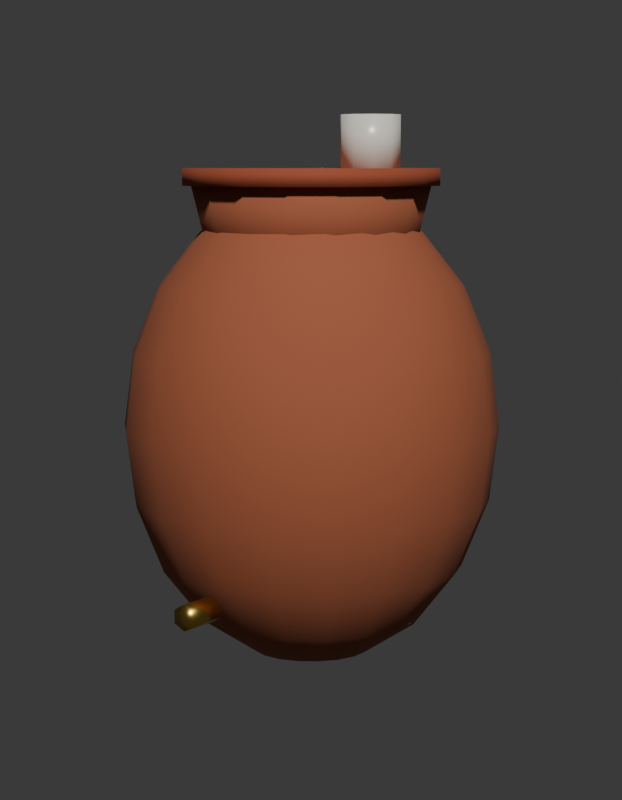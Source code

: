 # Source: SM_PRP_Talha_Blockout.blend  (saved by Blender 5.2.45; exported with 4.5.12 LTS)
import bpy
from mathutils import Matrix  # noqa: F401  (used for matrix-valued properties, if any)

bpy.ops.wm.read_factory_settings(use_empty=True)
scene = bpy.context.scene
scene.name = 'Scene'

# ---- collections
col_prp_talha = bpy.data.collections.new('PRP_Talha'); scene.collection.children.link(col_prp_talha)
col_rig = bpy.data.collections.new('Rig'); col_prp_talha.children.link(col_rig)
col_geo = bpy.data.collections.new('Geo'); col_prp_talha.children.link(col_geo)
col_sockets = bpy.data.collections.new('Sockets'); col_prp_talha.children.link(col_sockets)
col_props = bpy.data.collections.new('Props'); col_prp_talha.children.link(col_props)
col_preview = bpy.data.collections.new('_Preview'); scene.collection.children.link(col_preview)

# ---- materials (node trees are filled in below, after node groups)
mat_mat_prp_barro = bpy.data.materials.new('MAT_PRP_Barro')
mat_mat_prp_barro.diffuse_color = (0.3515, 0.09759, 0.04231, 1.0)
mat_mat_prp_barro.roughness = 0.9
mat_mat_prp_madeiravelha = bpy.data.materials.new('MAT_PRP_MadeiraVelha')
mat_mat_prp_madeiravelha.diffuse_color = (0.3325, 0.06848, 0.02732, 1.0)
mat_mat_prp_madeiravelha.roughness = 0.85
mat_mat_prp_latao = bpy.data.materials.new('MAT_PRP_Latao')
mat_mat_prp_latao.diffuse_color = (0.6939, 0.4564, 0.1022, 1.0)
mat_mat_prp_latao.roughness = 0.3
mat_mat_prp_latao.metallic = 1.0
mat_mat_prp_louca = bpy.data.materials.new('MAT_PRP_Louca')
mat_mat_prp_louca.diffuse_color = (0.7913, 0.7605, 0.6724, 1.0)
mat_mat_prp_louca.roughness = 0.3

# ---- material node trees
mat_mat_prp_barro.use_nodes = True; mat_mat_prp_barro.node_tree.nodes.clear()
_N = mat_mat_prp_barro.node_tree.nodes; _L = mat_mat_prp_barro.node_tree.links
n0 = _N.new('ShaderNodeBsdfPrincipled'); n0.name = 'Principled BSDF'; n0.location = (-200, 100)
n0.inputs[0].default_value = (0.3515, 0.09759, 0.04231, 1.0)
n0.inputs[2].default_value = 0.9
n0.inputs[10].default_value = 0.005
n1 = _N.new('ShaderNodeOutputMaterial'); n1.name = 'Material Output'; n1.location = (200, 100)
_L.new(n0.outputs[0], n1.inputs[0])
n1.is_active_output = True
mat_mat_prp_madeiravelha.use_nodes = True; mat_mat_prp_madeiravelha.node_tree.nodes.clear()
_N = mat_mat_prp_madeiravelha.node_tree.nodes; _L = mat_mat_prp_madeiravelha.node_tree.links
n0 = _N.new('ShaderNodeBsdfPrincipled'); n0.name = 'Principled BSDF'; n0.location = (-200, 100)
n0.inputs[0].default_value = (0.3325, 0.06848, 0.02732, 1.0)
n0.inputs[2].default_value = 0.85
n0.inputs[10].default_value = 0.005
n1 = _N.new('ShaderNodeOutputMaterial'); n1.name = 'Material Output'; n1.location = (200, 100)
_L.new(n0.outputs[0], n1.inputs[0])
n1.is_active_output = True
mat_mat_prp_latao.use_nodes = True; mat_mat_prp_latao.node_tree.nodes.clear()
_N = mat_mat_prp_latao.node_tree.nodes; _L = mat_mat_prp_latao.node_tree.links
n0 = _N.new('ShaderNodeBsdfPrincipled'); n0.name = 'Principled BSDF'; n0.location = (-200, 100)
n0.inputs[0].default_value = (0.6939, 0.4564, 0.1022, 1.0)
n0.inputs[1].default_value = 1.0
n0.inputs[2].default_value = 0.3
n0.inputs[10].default_value = 0.005
n1 = _N.new('ShaderNodeOutputMaterial'); n1.name = 'Material Output'; n1.location = (200, 100)
_L.new(n0.outputs[0], n1.inputs[0])
n1.is_active_output = True
mat_mat_prp_louca.use_nodes = True; mat_mat_prp_louca.node_tree.nodes.clear()
_N = mat_mat_prp_louca.node_tree.nodes; _L = mat_mat_prp_louca.node_tree.links
n0 = _N.new('ShaderNodeBsdfPrincipled'); n0.name = 'Principled BSDF'; n0.location = (-200, 100)
n0.inputs[0].default_value = (0.7913, 0.7605, 0.6724, 1.0)
n0.inputs[2].default_value = 0.3
n0.inputs[10].default_value = 0.005
n1 = _N.new('ShaderNodeOutputMaterial'); n1.name = 'Material Output'; n1.location = (200, 100)
_L.new(n0.outputs[0], n1.inputs[0])
n1.is_active_output = True

# ---- world
world_world = bpy.data.worlds.new('World'); scene.world = world_world
world_world.use_nodes = True; world_world.node_tree.nodes.clear()
_N = world_world.node_tree.nodes; _L = world_world.node_tree.links
n0 = _N.new('ShaderNodeBackground'); n0.name = 'Background'; n0.location = (-200, 100)
n0.inputs[0].default_value = (0.05, 0.05, 0.05, 1.0)
n1 = _N.new('ShaderNodeOutputWorld'); n1.name = 'World Output'; n1.location = (200, 100)
_L.new(n0.outputs[0], n1.inputs[0])
n1.is_active_output = True
world_world.color = (0.006512, 0.005605, 0.009134)

# ---- cameras
cam_cam_frente = bpy.data.cameras.new('CAM_frente')
cam_cam_frente.type = 'ORTHO'
cam_cam_frente.ortho_scale = 0.92
cam_cam_perfil = bpy.data.cameras.new('CAM_perfil')
cam_cam_perfil.type = 'ORTHO'
cam_cam_perfil.ortho_scale = 0.92
cam_cam_costas = bpy.data.cameras.new('CAM_costas')
cam_cam_costas.type = 'ORTHO'
cam_cam_costas.ortho_scale = 0.92
cam_cam_tres_quartos = bpy.data.cameras.new('CAM_tres_quartos')
cam_cam_tres_quartos.lens = 85.0

# ---- meshes
me_sm_prp_talha = bpy.data.meshes.new('SM_PRP_Talha')
me_sm_prp_talha.from_pydata([(0.0, 0.0, 0.58), (0.1386, -0.0574, 0.58), (0.15, 0.0, 0.6), (0.15, 0.0, 0.58), (0.1386, 0.0574, 0.6), (0.1386, 0.0574, 0.58), (0.1061, 0.1061, 0.6), (0.1061, 0.1061, 0.58), (0.0574, 0.1386, 0.6), (0.0574, 0.1386, 0.58), (0.0, 0.0, 0.02), (0.0, 0.15, 0.6), (0.02325, 0.06388, 0.5663), (0.04423, 0.1215, 0.5265), (0.06087, 0.1673, 0.4646), (0.07156, 0.1966, 0.3865), (0.07524, 0.2067, 0.3), (0.07156, 0.1966, 0.2135), (0.06087, 0.1673, 0.1354), (0.04423, 0.1215, 0.07348), (0.02325, 0.06388, 0.0337), (0.0, 0.15, 0.58), (-0.05358, 0.1293, 0.58), (0.0437, 0.05208, 0.5663), (0.08312, 0.09906, 0.5265), (0.1144, 0.1363, 0.4646), (0.1345, 0.1603, 0.3865), (0.1414, 0.1685, 0.3), (0.1345, 0.1603, 0.2135), (0.1144, 0.1363, 0.1354), (0.08312, 0.09906, 0.07348), (0.0437, 0.05208, 0.0337), (-0.04592, 0.1109, 0.5), (-0.09899, 0.09899, 0.58), (0.05888, 0.03399, 0.5663), (0.112, 0.06466, 0.5265), (0.1541, 0.08899, 0.4646), (0.1812, 0.1046, 0.3865), (0.1905, 0.11, 0.3), (0.1812, 0.1046, 0.2135), (0.1541, 0.08899, 0.1354), (0.112, 0.06466, 0.07348), (0.05888, 0.03399, 0.0337), (-0.08485, 0.08485, 0.5), (-0.1293, 0.05358, 0.58), (0.06695, 0.01181, 0.5663), (0.1273, 0.02245, 0.5265), (0.1753, 0.03091, 0.4646), (0.2061, 0.03633, 0.3865), (0.2167, 0.0382, 0.3), (0.2061, 0.03633, 0.2135), (0.1753, 0.03091, 0.1354), (0.1273, 0.02245, 0.07348), (0.06695, 0.01181, 0.0337), (-0.1109, 0.04592, 0.5), (-0.14, 0.0, 0.58), (0.06695, -0.01181, 0.5663), (0.1273, -0.02245, 0.5265), (0.1753, -0.03091, 0.4646), (0.2061, -0.03633, 0.3865), (0.2167, -0.0382, 0.3), (0.2061, -0.03633, 0.2135), (0.1753, -0.03091, 0.1354), (0.1273, -0.02245, 0.07348), (0.06695, -0.01181, 0.0337), (-0.12, 0.0, 0.5), (-0.1293, -0.05358, 0.58), (0.05888, -0.03399, 0.5663), (0.112, -0.06466, 0.5265), (0.1541, -0.08899, 0.4646), (0.1812, -0.1046, 0.3865), (0.1905, -0.11, 0.3), (0.1812, -0.1046, 0.2135), (0.1541, -0.08899, 0.1354), (0.112, -0.06466, 0.07348), (0.05888, -0.03399, 0.0337), (-0.1109, -0.04592, 0.5), (-0.09899, -0.09899, 0.58), (0.0437, -0.05208, 0.5663), (0.08312, -0.09906, 0.5265), (0.1144, -0.1363, 0.4646), (0.1345, -0.1603, 0.3865), (0.1414, -0.1685, 0.3), (0.1345, -0.1603, 0.2135), (0.1144, -0.1363, 0.1354), (0.08312, -0.09906, 0.07348), (0.0437, -0.05208, 0.0337), (-0.08485, -0.08485, 0.5), (-0.05358, -0.1293, 0.58), (0.02325, -0.06388, 0.5663), (0.04423, -0.1215, 0.5265), (0.06087, -0.1672, 0.4646), (0.07156, -0.1966, 0.3865), (0.07524, -0.2067, 0.3), (0.07156, -0.1966, 0.2135), (0.06087, -0.1672, 0.1354), (0.04423, -0.1215, 0.07348), (0.02325, -0.06388, 0.0337), (-0.04592, -0.1109, 0.5), (0.0, -0.14, 0.58), (1.147e-08, -0.06798, 0.5663), (1.967e-08, -0.1293, 0.5265), (3.278e-08, -0.178, 0.4646), (1.311e-08, -0.2092, 0.3865), (2.623e-08, -0.22, 0.3), (1.311e-08, -0.2092, 0.2135), (3.278e-08, -0.178, 0.1354), (1.967e-08, -0.1293, 0.07348), (1.147e-08, -0.06798, 0.0337), (0.0, -0.12, 0.5), (0.05358, -0.1293, 0.58), (-0.02325, -0.06388, 0.5663), (-0.04423, -0.1215, 0.5265), (-0.06087, -0.1672, 0.4646), (-0.07156, -0.1966, 0.3865), (-0.07524, -0.2067, 0.3), (-0.07156, -0.1966, 0.2135), (-0.06087, -0.1672, 0.1354), (-0.04423, -0.1215, 0.07348), (-0.02325, -0.06388, 0.0337), (0.04592, -0.1109, 0.5), (0.09899, -0.09899, 0.58), (-0.0437, -0.05208, 0.5663), (-0.08312, -0.09906, 0.5265), (-0.1144, -0.1363, 0.4646), (-0.1345, -0.1603, 0.3865), (-0.1414, -0.1685, 0.3), (-0.1345, -0.1603, 0.2135), (-0.1144, -0.1363, 0.1354), (-0.08312, -0.09906, 0.07348), (-0.0437, -0.05208, 0.0337), (0.08485, -0.08485, 0.5), (0.1293, -0.05358, 0.58), (-0.05888, -0.03399, 0.5663), (-0.112, -0.06466, 0.5265), (-0.1541, -0.08899, 0.4646), (-0.1812, -0.1046, 0.3865), (-0.1905, -0.11, 0.3), (-0.1812, -0.1046, 0.2135), (-0.1541, -0.08899, 0.1354), (-0.112, -0.06466, 0.07348), (-0.05888, -0.03399, 0.0337), (0.1109, -0.04592, 0.5), (0.14, 0.0, 0.58), (-0.06695, -0.01181, 0.5663), (-0.1273, -0.02245, 0.5265), (-0.1753, -0.03091, 0.4646), (-0.2061, -0.03633, 0.3865), (-0.2167, -0.0382, 0.3), (-0.2061, -0.03633, 0.2135), (-0.1753, -0.03091, 0.1354), (-0.1273, -0.02245, 0.07348), (-0.06695, -0.01181, 0.0337), (0.12, 0.0, 0.5), (0.1293, 0.05358, 0.58), (-0.06695, 0.01181, 0.5663), (-0.1273, 0.02245, 0.5265), (-0.1753, 0.03091, 0.4646), (-0.2061, 0.03633, 0.3865), (-0.2167, 0.0382, 0.3), (-0.2061, 0.03633, 0.2135), (-0.1753, 0.03091, 0.1354), (-0.1273, 0.02245, 0.07348), (-0.06695, 0.01181, 0.0337), (0.1109, 0.04592, 0.5), (0.09899, 0.09899, 0.58), (-0.05888, 0.03399, 0.5663), (-0.112, 0.06466, 0.5265), (-0.1541, 0.08899, 0.4646), (-0.1812, 0.1046, 0.3865), (-0.1905, 0.11, 0.3), (-0.1812, 0.1046, 0.2135), (-0.1541, 0.08899, 0.1354), (-0.112, 0.06466, 0.07348), (-0.05888, 0.03399, 0.0337), (0.08485, 0.08485, 0.5), (0.05358, 0.1293, 0.58), (-0.0437, 0.05208, 0.5663), (-0.08312, 0.09906, 0.5265), (-0.1144, 0.1363, 0.4646), (-0.1345, 0.1603, 0.3865), (-0.1414, 0.1685, 0.3), (-0.1345, 0.1603, 0.2135), (-0.1144, 0.1363, 0.1354), (-0.08312, 0.09906, 0.07348), (-0.0437, 0.05208, 0.0337), (0.04592, 0.1109, 0.5), (0.0, 0.14, 0.58), (-0.02325, 0.06388, 0.5663), (-0.04423, 0.1215, 0.5265), (-0.06087, 0.1672, 0.4646), (-0.07156, 0.1966, 0.3865), (-0.07524, 0.2067, 0.3), (-0.07156, 0.1966, 0.2135), (-0.06087, 0.1672, 0.1354), (-0.04423, 0.1215, 0.07348), (-0.02325, 0.06388, 0.0337), (0.0, 0.12, 0.5), (-1.967e-08, 0.06798, 0.5663), (-4.59e-08, 0.1293, 0.5265), (-5.245e-08, 0.178, 0.4646), (-5.901e-08, 0.2092, 0.3865), (-6.557e-08, 0.22, 0.3), (-5.901e-08, 0.2092, 0.2135), (-5.245e-08, 0.178, 0.1354), (-4.59e-08, 0.1293, 0.07348), (-1.967e-08, 0.06798, 0.0337), (0.1386, -0.0574, 0.6), (0.1061, -0.1061, 0.58), (0.1061, -0.1061, 0.6), (0.0574, -0.1386, 0.58), (0.0574, -0.1386, 0.6), (0.0, -0.15, 0.58), (0.0, -0.15, 0.6), (-0.0574, -0.1386, 0.58), (-0.0574, -0.1386, 0.6), (-0.1061, -0.1061, 0.58), (-0.1061, -0.1061, 0.6), (-0.1386, -0.0574, 0.58), (-0.1386, -0.0574, 0.6), (-0.15, 0.0, 0.58), (-0.15, 0.0, 0.6), (-0.1386, 0.0574, 0.58), (-0.1386, 0.0574, 0.6), (-0.1061, 0.1061, 0.58), (-0.1061, 0.1061, 0.6), (-0.0574, 0.1386, 0.58), (-0.0574, 0.1386, 0.6), (0.0, -0.2, 0.135), (0.0, -0.25, 0.135), (0.01299, -0.2, 0.1275), (0.01299, -0.25, 0.1275), (0.01299, -0.2, 0.1125), (0.01299, -0.25, 0.1125), (0.0, -0.2, 0.105), (0.0, -0.25, 0.105), (-0.01299, -0.2, 0.1125), (-0.01299, -0.25, 0.1125), (-0.01299, -0.2, 0.1275), (-0.01299, -0.25, 0.1275), (0.08, 0.035, 0.6), (0.08, 0.035, 0.66), (0.1006, 0.02832, 0.6), (0.1006, 0.02832, 0.66), (0.1133, 0.01082, 0.6), (0.1133, 0.01082, 0.66), (0.1133, -0.01082, 0.6), (0.1133, -0.01082, 0.66), (0.1006, -0.02832, 0.6), (0.1006, -0.02832, 0.66), (0.08, -0.035, 0.6), (0.08, -0.035, 0.66), (0.05943, -0.02832, 0.6), (0.05943, -0.02832, 0.66), (0.04671, -0.01082, 0.6), (0.04671, -0.01082, 0.66), (0.04671, 0.01082, 0.6), (0.04671, 0.01082, 0.66), (0.05943, 0.02832, 0.6), (0.05943, 0.02832, 0.66)], [], [(200, 199, 13, 14), (10, 206, 20), (204, 203, 17, 18), (201, 200, 14, 15), (198, 0, 12), (205, 204, 18, 19), (202, 201, 15, 16), (199, 198, 12, 13), (206, 205, 19, 20), (203, 202, 16, 17), (10, 20, 31), (18, 17, 28, 29), (15, 14, 25, 26), (12, 0, 23), (19, 18, 29, 30), (16, 15, 26, 27), (13, 12, 23, 24), (20, 19, 30, 31), (17, 16, 27, 28), (14, 13, 24, 25), (28, 27, 38, 39), (25, 24, 35, 36), (10, 31, 42), (29, 28, 39, 40), (26, 25, 36, 37), (23, 0, 34), (30, 29, 40, 41), (27, 26, 37, 38), (24, 23, 34, 35), (31, 30, 41, 42), (35, 34, 45, 46), (42, 41, 52, 53), (39, 38, 49, 50), (36, 35, 46, 47), (10, 42, 53), (40, 39, 50, 51), (37, 36, 47, 48), (34, 0, 45), (41, 40, 51, 52), (38, 37, 48, 49), (49, 48, 59, 60), (46, 45, 56, 57), (53, 52, 63, 64), (50, 49, 60, 61), (47, 46, 57, 58), (10, 53, 64), (51, 50, 61, 62), (48, 47, 58, 59), (45, 0, 56), (52, 51, 62, 63), (56, 0, 67), (63, 62, 73, 74), (60, 59, 70, 71), (57, 56, 67, 68), (64, 63, 74, 75), (61, 60, 71, 72), (58, 57, 68, 69), (10, 64, 75), (62, 61, 72, 73), (59, 58, 69, 70), (73, 72, 83, 84), (70, 69, 80, 81), (67, 0, 78), (74, 73, 84, 85), (71, 70, 81, 82), (68, 67, 78, 79), (75, 74, 85, 86), (72, 71, 82, 83), (69, 68, 79, 80), (10, 75, 86), (80, 79, 90, 91), (10, 86, 97), (84, 83, 94, 95), (81, 80, 91, 92), (78, 0, 89), (85, 84, 95, 96), (82, 81, 92, 93), (79, 78, 89, 90), (86, 85, 96, 97), (83, 82, 93, 94), (94, 93, 104, 105), (91, 90, 101, 102), (10, 97, 108), (95, 94, 105, 106), (92, 91, 102, 103), (89, 0, 100), (96, 95, 106, 107), (93, 92, 103, 104), (90, 89, 100, 101), (97, 96, 107, 108), (101, 100, 111, 112), (108, 107, 118, 119), (105, 104, 115, 116), (102, 101, 112, 113), (10, 108, 119), (106, 105, 116, 117), (103, 102, 113, 114), (100, 0, 111), (107, 106, 117, 118), (104, 103, 114, 115), (118, 117, 128, 129), (115, 114, 125, 126), (112, 111, 122, 123), (119, 118, 129, 130), (116, 115, 126, 127), (113, 112, 123, 124), (10, 119, 130), (117, 116, 127, 128), (114, 113, 124, 125), (111, 0, 122), (125, 124, 135, 136), (122, 0, 133), (129, 128, 139, 140), (126, 125, 136, 137), (123, 122, 133, 134), (130, 129, 140, 141), (127, 126, 137, 138), (124, 123, 134, 135), (10, 130, 141), (128, 127, 138, 139), (139, 138, 149, 150), (136, 135, 146, 147), (133, 0, 144), (140, 139, 150, 151), (137, 136, 147, 148), (134, 133, 144, 145), (141, 140, 151, 152), (138, 137, 148, 149), (135, 134, 145, 146), (10, 141, 152), (146, 145, 156, 157), (10, 152, 163), (150, 149, 160, 161), (147, 146, 157, 158), (144, 0, 155), (151, 150, 161, 162), (148, 147, 158, 159), (145, 144, 155, 156), (152, 151, 162, 163), (149, 148, 159, 160), (163, 162, 173, 174), (160, 159, 170, 171), (157, 156, 167, 168), (10, 163, 174), (161, 160, 171, 172), (158, 157, 168, 169), (155, 0, 166), (162, 161, 172, 173), (159, 158, 169, 170), (156, 155, 166, 167), (170, 169, 180, 181), (167, 166, 177, 178), (174, 173, 184, 185), (171, 170, 181, 182), (168, 167, 178, 179), (10, 174, 185), (172, 171, 182, 183), (169, 168, 179, 180), (166, 0, 177), (173, 172, 183, 184), (177, 0, 188), (184, 183, 194, 195), (181, 180, 191, 192), (178, 177, 188, 189), (185, 184, 195, 196), (182, 181, 192, 193), (179, 178, 189, 190), (10, 185, 196), (183, 182, 193, 194), (180, 179, 190, 191), (191, 190, 200, 201), (188, 0, 198), (195, 194, 204, 205), (192, 191, 201, 202), (189, 188, 198, 199), (196, 195, 205, 206), (193, 192, 202, 203), (190, 189, 199, 200), (10, 196, 206), (194, 193, 203, 204), (214, 215, 217, 216), (3, 2, 207, 1), (197, 187, 176, 186), (246, 247, 249, 248), (186, 176, 165, 175), (250, 251, 253, 252), (175, 165, 154, 164), (212, 213, 215, 214), (5, 4, 2, 3), (164, 154, 143, 153), (240, 241, 243, 242), (234, 235, 237, 236), (153, 143, 132, 142), (142, 132, 121, 131), (210, 211, 213, 212), (7, 6, 4, 5), (131, 121, 110, 120), (120, 110, 99, 109), (248, 249, 251, 250), (109, 99, 88, 98), (208, 209, 211, 210), (9, 8, 6, 7), (98, 88, 77, 87), (232, 233, 235, 234), (232, 234, 236, 238, 228, 230), (87, 77, 66, 76), (76, 66, 55, 65), (1, 207, 209, 208), (21, 11, 8, 9), (65, 55, 44, 54), (236, 237, 239, 238), (54, 44, 33, 43), (176, 187, 22, 33, 44, 55, 66, 77, 88, 99, 110, 121, 132, 143, 154, 165), (43, 33, 22, 32), (230, 231, 233, 232), (32, 22, 187, 197), (197, 186, 175, 164, 153, 142, 131, 120, 109, 98, 87, 76, 65, 54, 43, 32), (244, 245, 247, 246), (216, 217, 219, 218), (237, 235, 233, 231, 229, 239), (242, 243, 245, 244), (218, 219, 221, 220), (238, 239, 229, 228), (228, 229, 231, 230), (220, 221, 223, 222), (222, 223, 225, 224), (207, 2, 4, 6, 8, 11, 227, 225, 223, 221, 219, 217, 215, 213, 211, 209), (224, 225, 227, 226), (252, 253, 255, 254), (226, 227, 11, 21), (216, 218, 220, 222, 224, 226, 21, 9, 7, 5, 3, 1, 208, 210, 212, 214), (254, 255, 257, 256), (251, 249, 247, 245, 243, 241, 259, 257, 255, 253), (256, 257, 259, 258), (258, 259, 241, 240), (244, 246, 248, 250, 252, 254, 256, 258, 240, 242)])
me_sm_prp_talha.polygons.foreach_set('use_smooth', [True] * 236)
me_sm_prp_talha.polygons.foreach_set('material_index', [0, 0, 0, 0, 0, 0, 0, 0, 0, 0, 0, 0, 0, 0, 0, 0, 0, 0, 0, 0, 0, 0, 0, 0, 0, 0, 0, 0, 0, 0, 0, 0, 0, 0, 0, 0, 0, 0, 0, 0, 0, 0, 0, 0, 0, 0, 0, 0, 0, 0, 0, 0, 0, 0, 0, 0, 0, 0, 0, 0, 0, 0, 0, 0, 0, 0, 0, 0, 0, 0, 0, 0, 0, 0, 0, 0, 0, 0, 0, 0, 0, 0, 0, 0, 0, 0, 0, 0, 0, 0, 0, 0, 0, 0, 0, 0, 0, 0, 0, 0, 0, 0, 0, 0, 0, 0, 0, 0, 0, 0, 0, 0, 0, 0, 0, 0, 0, 0, 0, 0, 0, 0, 0, 0, 0, 0, 0, 0, 0, 0, 0, 0, 0, 0, 0, 0, 0, 0, 0, 0, 0, 0, 0, 0, 0, 0, 0, 0, 0, 0, 0, 0, 0, 0, 0, 0, 0, 0, 0, 0, 0, 0, 0, 0, 0, 0, 0, 0, 0, 0, 0, 0, 0, 0, 0, 0, 0, 0, 0, 0, 1, 1, 0, 3, 0, 3, 0, 1, 1, 0, 3, 2, 0, 0, 1, 1, 0, 0, 3, 0, 1, 1, 0, 2, 2, 0, 0, 1, 1, 0, 2, 0, 0, 0, 2, 0, 0, 3, 1, 2, 3, 1, 2, 2, 1, 1, 1, 1, 3, 1, 1, 3, 3, 3, 3, 3])
me_sm_prp_talha.materials.append(mat_mat_prp_barro)
me_sm_prp_talha.materials.append(mat_mat_prp_madeiravelha)
me_sm_prp_talha.materials.append(mat_mat_prp_latao)
me_sm_prp_talha.materials.append(mat_mat_prp_louca)
me_sm_prp_talha.update()

# ---- objects
ob_sm_prp_talha = bpy.data.objects.new('SM_PRP_Talha', me_sm_prp_talha)
ob_cam_frente = bpy.data.objects.new('CAM_frente', cam_cam_frente)
ob_cam_perfil = bpy.data.objects.new('CAM_perfil', cam_cam_perfil)
ob_cam_costas = bpy.data.objects.new('CAM_costas', cam_cam_costas)
ob_cam_tres_quartos = bpy.data.objects.new('CAM_tres_quartos', cam_cam_tres_quartos)

# ---- transforms, parenting, visibility, modifiers, constraints
ob_sm_prp_talha.location = (0.0, 0.0, 0.0)
ob_cam_frente.location = (0.0, -6.0, 0.33)
ob_cam_frente.rotation_euler = (1.571, -0.0, 0.0)
ob_cam_perfil.location = (-6.0, 0.0, 0.33)
ob_cam_perfil.rotation_euler = (1.571, -0.0, -1.571)
ob_cam_costas.location = (0.0, 6.0, 0.33)
ob_cam_costas.rotation_euler = (-1.571, 3.142, -0.0)
ob_cam_tres_quartos.location = (1.2, -1.84, 0.61)
ob_cam_tres_quartos.rotation_euler = (1.444, -1.869e-08, 0.5779)

# ---- collection membership
col_geo.objects.link(ob_sm_prp_talha)
col_preview.objects.link(ob_cam_frente)
col_preview.objects.link(ob_cam_perfil)
col_preview.objects.link(ob_cam_costas)
col_preview.objects.link(ob_cam_tres_quartos)

# ---- scene / render settings (as saved in the file)
scene.camera = ob_cam_tres_quartos
scene.frame_start = 1; scene.frame_end = 250; scene.frame_set(1)
scene.render.engine = 'BLENDER_WORKBENCH'
scene.render.resolution_x = 700
scene.render.resolution_y = 900
scene.render.bake_bias = 0.0
scene.render.bake_samples = 0
scene.render.compositor_device = 'GPU'
scene.eevee.use_volume_custom_range = False
scene.eevee.fast_gi_thickness_near = 0.1
scene.eevee.fast_gi_thickness_far = 0.0
scene.eevee.ray_tracing_options.screen_trace_thickness = 0.1
bpy.context.view_layer.update()

# ---- added for rendering (the .blend has no usable light): sun
light_auto_sun = bpy.data.lights.new('AutoSun', 'SUN')
light_auto_sun.energy = 3.0
light_auto_sun.angle = 0.0523599
ob_auto_sun = bpy.data.objects.new('AutoSun', light_auto_sun)
scene.collection.objects.link(ob_auto_sun)
ob_auto_sun.rotation_euler = (0.872665, 0.174533, 0.523599)
bpy.context.view_layer.update()
